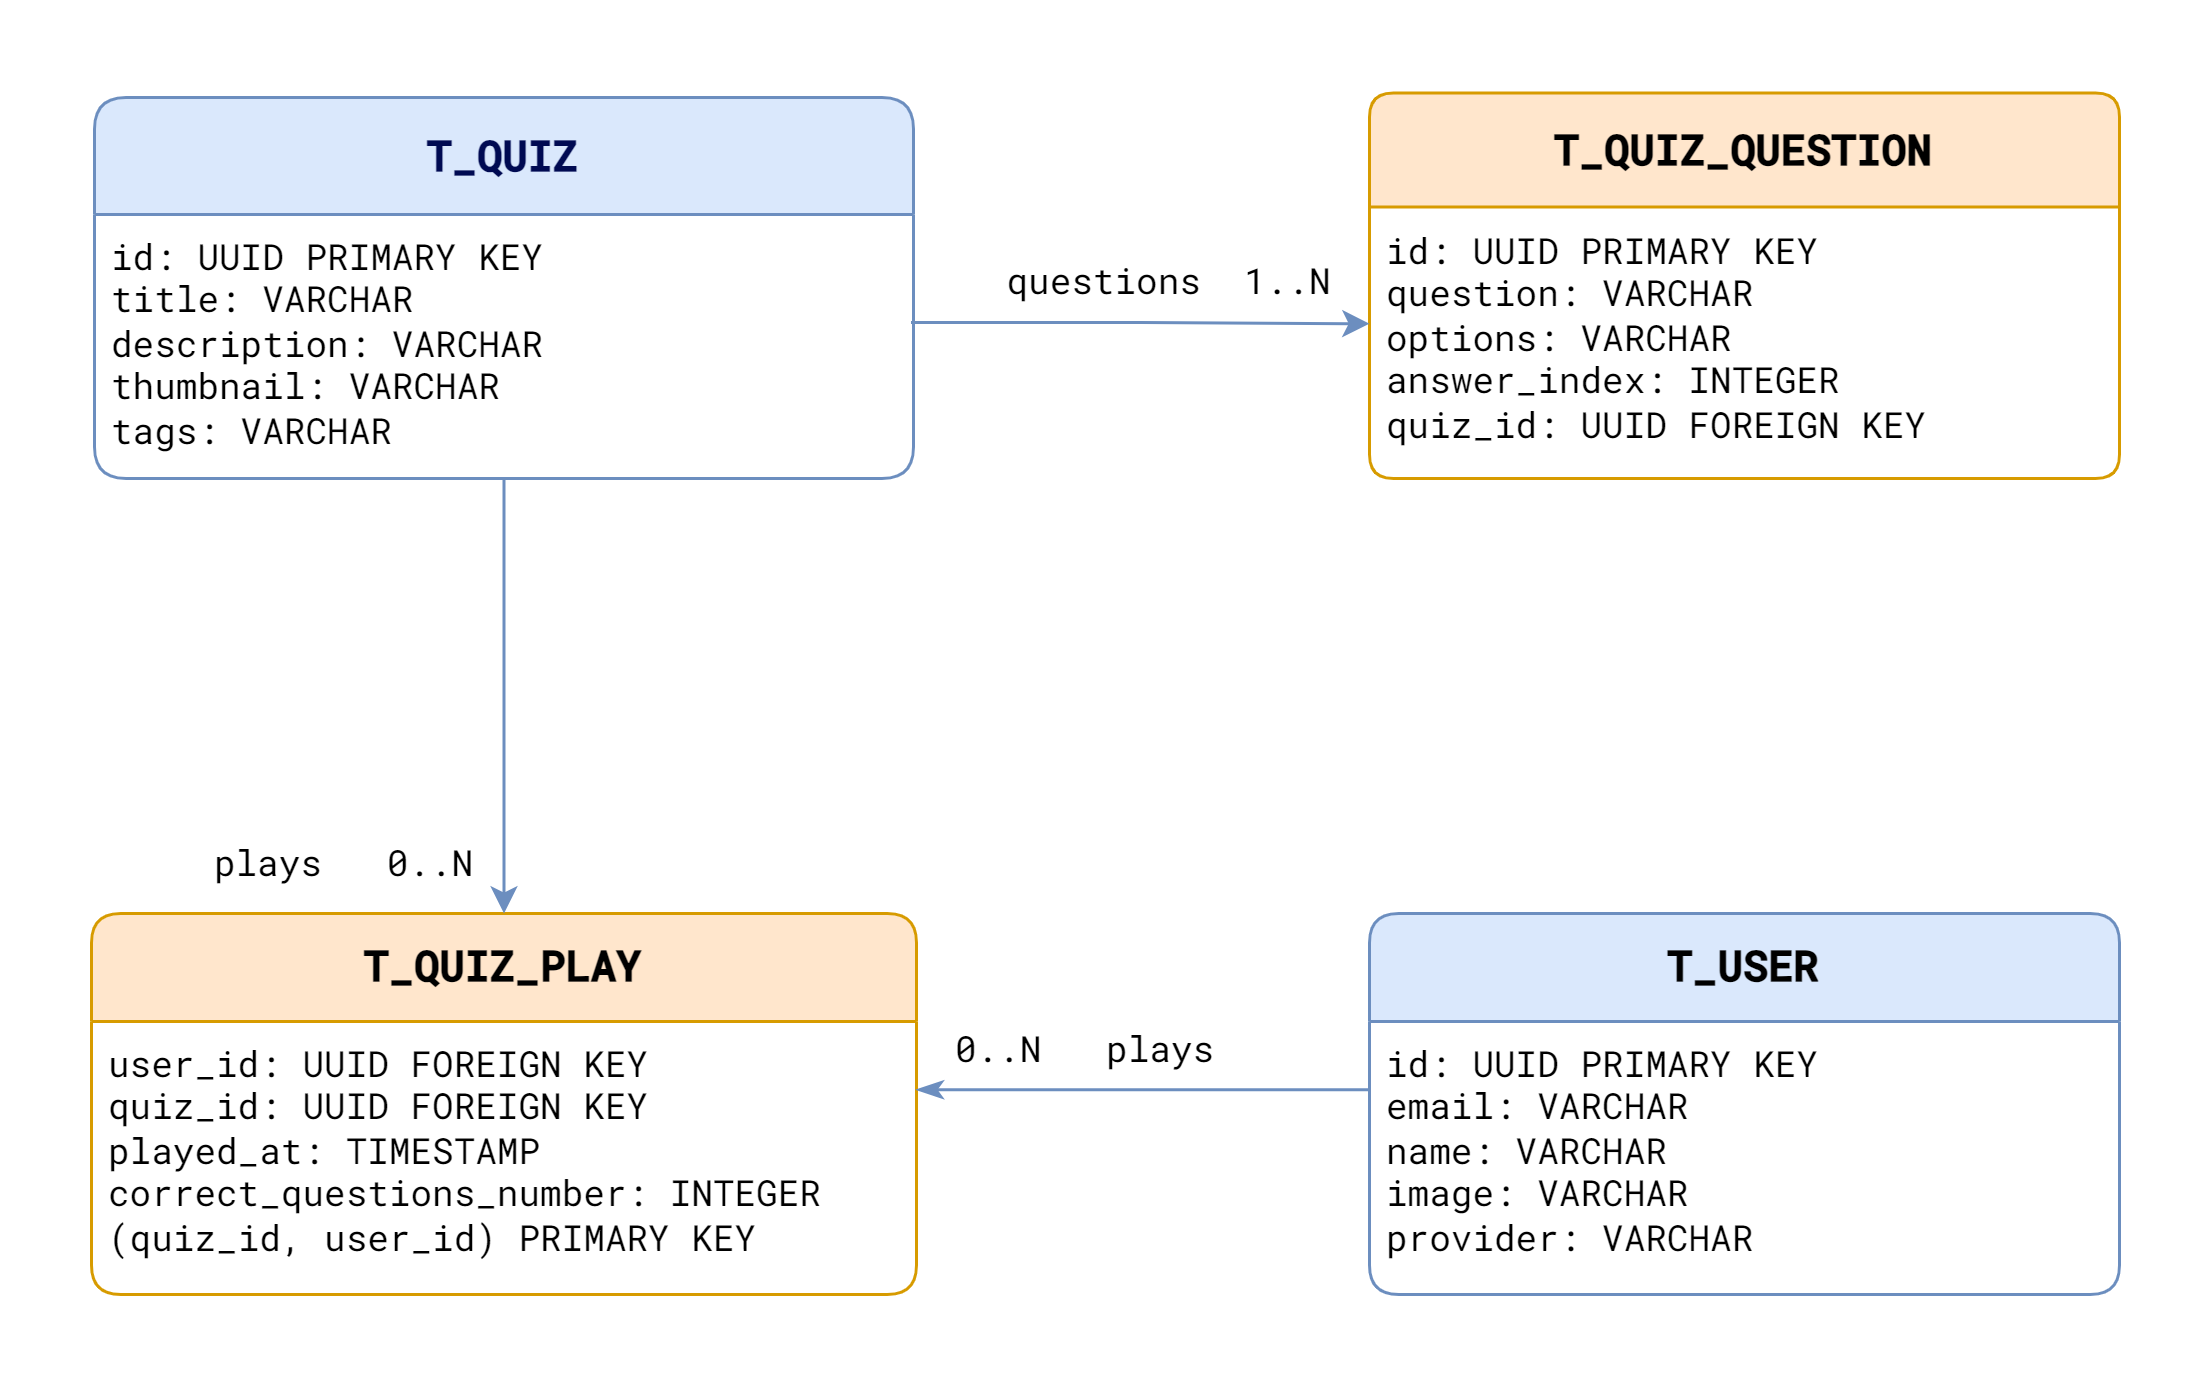

The diagram above was exported from draw.io. Its source (the exported page's mxGraphModel, read from the mxfile embedded in the PNG):
<mxGraphModel dx="1050" dy="557" grid="0" gridSize="10" guides="1" tooltips="1" connect="1" arrows="1" fold="1" page="1" pageScale="1" pageWidth="827" pageHeight="1169" math="0" shadow="0">
  <root>
    <mxCell id="0" />
    <mxCell id="1" parent="0" />
    <mxCell id="I8w88r7Ybx2LECRTNwDI-1" value="&lt;b&gt;&lt;font&gt;T_QUIZ&lt;/font&gt;&lt;/b&gt;" style="swimlane;childLayout=stackLayout;horizontal=1;startSize=39;horizontalStack=0;rounded=1;fontSize=14;fontStyle=0;strokeWidth=1;resizeParent=0;resizeLast=1;shadow=0;dashed=0;align=center;arcSize=9;whiteSpace=wrap;html=1;fillColor=#dae8fc;strokeColor=#6c8ebf;glass=0;swimlaneLine=1;fillStyle=hachure;swimlaneFillColor=default;fontFamily=Roboto Mono;fontColor=#000a52;fontSource=https%3A%2F%2Ffonts.googleapis.com%2Fcss%3Ffamily%3DRoboto%2BMono;" parent="1" vertex="1">
      <mxGeometry x="66" y="206" width="273" height="127" as="geometry" />
    </mxCell>
    <mxCell id="I8w88r7Ybx2LECRTNwDI-2" value="id: UUID PRIMARY KEY&lt;br&gt;title: VARCHAR&lt;br&gt;description: VARCHAR&lt;br&gt;thumbnail: VARCHAR&lt;div&gt;tags: VARCHAR&lt;br&gt;&lt;/div&gt;" style="align=left;strokeColor=none;fillColor=none;spacingLeft=4;fontSize=12;verticalAlign=top;resizable=0;rotatable=0;part=1;html=1;fontFamily=Roboto Mono;fontSource=https%3A%2F%2Ffonts.googleapis.com%2Fcss%3Ffamily%3DRoboto%2BMono;" parent="I8w88r7Ybx2LECRTNwDI-1" vertex="1">
      <mxGeometry y="39" width="273" height="88" as="geometry" />
    </mxCell>
    <mxCell id="I8w88r7Ybx2LECRTNwDI-3" value="&lt;b&gt;T_QUIZ_QUESTION&lt;/b&gt;" style="swimlane;childLayout=stackLayout;horizontal=1;startSize=38;horizontalStack=0;rounded=1;fontSize=14;fontStyle=0;strokeWidth=1;resizeParent=0;resizeLast=1;shadow=0;dashed=0;align=center;arcSize=7;whiteSpace=wrap;html=1;fillColor=#ffe6cc;strokeColor=#d79b00;fontFamily=Roboto Mono;glass=0;swimlaneFillColor=default;fontSource=https%3A%2F%2Ffonts.googleapis.com%2Fcss%3Ffamily%3DRoboto%2BMono;" parent="1" vertex="1">
      <mxGeometry x="491" y="204.5" width="250" height="128.5" as="geometry" />
    </mxCell>
    <mxCell id="I8w88r7Ybx2LECRTNwDI-4" value="id: UUID PRIMARY KEY&lt;br&gt;question: VARCHAR&lt;br&gt;options: VARCHAR&lt;br&gt;answer_index: INTEGER&amp;nbsp;&lt;br&gt;quiz_id: UUID FOREIGN KEY" style="align=left;strokeColor=none;fillColor=none;spacingLeft=4;fontSize=12;verticalAlign=top;resizable=0;rotatable=0;part=1;html=1;fontFamily=Roboto Mono;fontSource=https%3A%2F%2Ffonts.googleapis.com%2Fcss%3Ffamily%3DRoboto%2BMono;" parent="I8w88r7Ybx2LECRTNwDI-3" vertex="1">
      <mxGeometry y="38" width="250" height="90.5" as="geometry" />
    </mxCell>
    <mxCell id="I8w88r7Ybx2LECRTNwDI-5" style="edgeStyle=orthogonalEdgeStyle;rounded=0;orthogonalLoop=1;jettySize=auto;html=1;exitX=0.997;exitY=0.409;exitDx=0;exitDy=0;exitPerimeter=0;entryX=0;entryY=0.43;entryDx=0;entryDy=0;entryPerimeter=0;fillColor=#dae8fc;strokeColor=#6c8ebf;fontFamily=Roboto Mono;fontSource=https%3A%2F%2Ffonts.googleapis.com%2Fcss%3Ffamily%3DRoboto%2BMono;" parent="1" source="I8w88r7Ybx2LECRTNwDI-2" target="I8w88r7Ybx2LECRTNwDI-4" edge="1">
      <mxGeometry relative="1" as="geometry">
        <mxPoint x="462" y="303" as="targetPoint" />
      </mxGeometry>
    </mxCell>
    <mxCell id="I8w88r7Ybx2LECRTNwDI-6" value="questions&amp;nbsp; 1..N" style="text;html=1;align=center;verticalAlign=middle;resizable=0;points=[];autosize=1;strokeColor=none;fillColor=none;fontFamily=Roboto Mono;fontSource=https%3A%2F%2Ffonts.googleapis.com%2Fcss%3Ffamily%3DRoboto%2BMono;" parent="1" vertex="1">
      <mxGeometry x="361" y="254" width="126" height="26" as="geometry" />
    </mxCell>
    <mxCell id="I8w88r7Ybx2LECRTNwDI-7" value="&lt;b&gt;T_QUIZ_PLAY&lt;/b&gt;" style="swimlane;childLayout=stackLayout;horizontal=1;startSize=36;horizontalStack=0;rounded=1;fontSize=14;fontStyle=0;strokeWidth=1;resizeParent=0;resizeLast=1;shadow=0;dashed=0;align=center;arcSize=9;whiteSpace=wrap;html=1;fillColor=#ffe6cc;strokeColor=#d79b00;fontFamily=Roboto Mono;swimlaneFillColor=default;fontSource=https%3A%2F%2Ffonts.googleapis.com%2Fcss%3Ffamily%3DRoboto%2BMono;" parent="1" vertex="1">
      <mxGeometry x="65" y="478" width="275" height="127" as="geometry" />
    </mxCell>
    <mxCell id="I8w88r7Ybx2LECRTNwDI-8" value="user_id: UUID FOREIGN KEY&lt;div&gt;quiz_id: UUID FOREIGN KEY&lt;br style=&quot;border-color: var(--border-color);&quot;&gt;played_at: TIMESTAMP&amp;nbsp;&lt;br style=&quot;border-color: var(--border-color);&quot;&gt;correct_questions_number: INTEGER&lt;br&gt;&lt;/div&gt;&lt;div&gt;(&lt;span style=&quot;background-color: initial;&quot;&gt;quiz_id,&amp;nbsp;&lt;/span&gt;&lt;span style=&quot;background-color: initial;&quot;&gt;user_id) PRIMARY KEY&lt;/span&gt;&lt;/div&gt;" style="align=left;strokeColor=none;fillColor=none;spacingLeft=4;fontSize=12;verticalAlign=top;resizable=0;rotatable=0;part=1;html=1;fontFamily=Roboto Mono;fontSource=https%3A%2F%2Ffonts.googleapis.com%2Fcss%3Ffamily%3DRoboto%2BMono;" parent="I8w88r7Ybx2LECRTNwDI-7" vertex="1">
      <mxGeometry y="36" width="275" height="91" as="geometry" />
    </mxCell>
    <mxCell id="I8w88r7Ybx2LECRTNwDI-9" style="edgeStyle=orthogonalEdgeStyle;rounded=0;orthogonalLoop=1;jettySize=auto;html=1;exitX=0.5;exitY=1;exitDx=0;exitDy=0;entryX=0.5;entryY=0;entryDx=0;entryDy=0;fillColor=#dae8fc;strokeColor=#6c8ebf;fontFamily=Roboto Mono;fontSource=https%3A%2F%2Ffonts.googleapis.com%2Fcss%3Ffamily%3DRoboto%2BMono;" parent="1" source="I8w88r7Ybx2LECRTNwDI-2" target="I8w88r7Ybx2LECRTNwDI-7" edge="1">
      <mxGeometry relative="1" as="geometry" />
    </mxCell>
    <mxCell id="I8w88r7Ybx2LECRTNwDI-10" value="plays&amp;nbsp; &amp;nbsp;0..N" style="text;html=1;align=center;verticalAlign=middle;resizable=0;points=[];autosize=1;strokeColor=none;fillColor=none;fontFamily=Roboto Mono;fontSource=https%3A%2F%2Ffonts.googleapis.com%2Fcss%3Ffamily%3DRoboto%2BMono;" parent="1" vertex="1">
      <mxGeometry x="97" y="448" width="104" height="26" as="geometry" />
    </mxCell>
    <mxCell id="3pFXtwMxbUP7Tf444MdP-1" value="&lt;b&gt;T_USER&lt;/b&gt;" style="swimlane;childLayout=stackLayout;horizontal=1;startSize=36;horizontalStack=0;rounded=1;fontSize=14;fontStyle=0;strokeWidth=1;resizeParent=0;resizeLast=1;shadow=0;dashed=0;align=center;arcSize=9;whiteSpace=wrap;html=1;fillColor=#dae8fc;strokeColor=#6c8ebf;fontFamily=Roboto Mono;swimlaneFillColor=default;fontSource=https%3A%2F%2Ffonts.googleapis.com%2Fcss%3Ffamily%3DRoboto%2BMono;" parent="1" vertex="1">
      <mxGeometry x="491" y="478" width="250" height="127" as="geometry" />
    </mxCell>
    <mxCell id="3pFXtwMxbUP7Tf444MdP-2" value="&lt;div&gt;id: UUID PRIMARY KEY&lt;br&gt;&lt;/div&gt;email: VARCHAR&lt;br style=&quot;border-color: var(--border-color);&quot;&gt;name: VARCHAR&amp;nbsp;&lt;br&gt;image: VARCHAR&lt;div&gt;provider: VARCHAR&lt;br&gt;&lt;/div&gt;" style="align=left;strokeColor=none;fillColor=none;spacingLeft=4;fontSize=12;verticalAlign=top;resizable=0;rotatable=0;part=1;html=1;fontFamily=Roboto Mono;fontSource=https%3A%2F%2Ffonts.googleapis.com%2Fcss%3Ffamily%3DRoboto%2BMono;" parent="3pFXtwMxbUP7Tf444MdP-1" vertex="1">
      <mxGeometry y="36" width="250" height="91" as="geometry" />
    </mxCell>
    <mxCell id="3pFXtwMxbUP7Tf444MdP-3" style="edgeStyle=orthogonalEdgeStyle;rounded=0;orthogonalLoop=1;jettySize=auto;html=1;exitX=1;exitY=0.25;exitDx=0;exitDy=0;entryX=0;entryY=0.25;entryDx=0;entryDy=0;fillColor=#dae8fc;strokeColor=#6c8ebf;startArrow=classicThin;startFill=1;endArrow=none;endFill=0;fontFamily=Roboto Mono;fontSource=https%3A%2F%2Ffonts.googleapis.com%2Fcss%3Ffamily%3DRoboto%2BMono;" parent="1" source="I8w88r7Ybx2LECRTNwDI-8" target="3pFXtwMxbUP7Tf444MdP-2" edge="1">
      <mxGeometry relative="1" as="geometry" />
    </mxCell>
    <mxCell id="3pFXtwMxbUP7Tf444MdP-4" value="0..N&amp;nbsp; &amp;nbsp;plays" style="text;html=1;align=center;verticalAlign=middle;resizable=0;points=[];autosize=1;strokeColor=none;fillColor=none;fontFamily=Roboto Mono;fontSource=https%3A%2F%2Ffonts.googleapis.com%2Fcss%3Ffamily%3DRoboto%2BMono;" parent="1" vertex="1">
      <mxGeometry x="344" y="510" width="104" height="26" as="geometry" />
    </mxCell>
  </root>
</mxGraphModel>